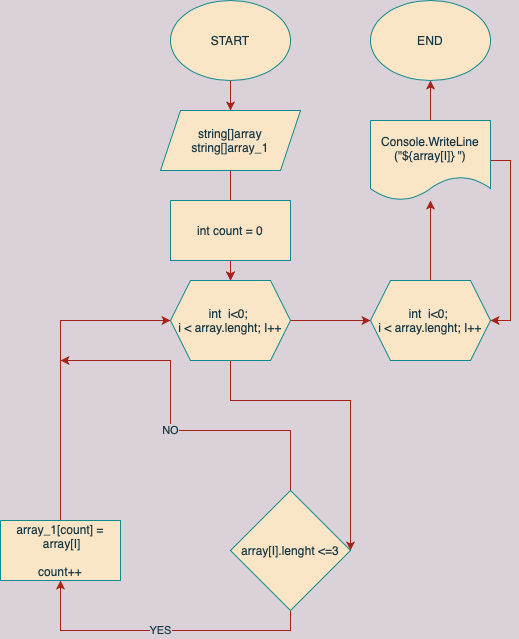

The diagram above was exported from draw.io. Its source (the exported page's mxGraphModel, read from the mxfile embedded in the PNG):
<mxGraphModel dx="942" dy="488" grid="1" gridSize="10" guides="1" tooltips="1" connect="1" arrows="1" fold="1" page="1" pageScale="1" pageWidth="827" pageHeight="1169" background="#DAD2D8" math="0" shadow="0">
  <root>
    <mxCell id="0" />
    <mxCell id="1" parent="0" />
    <mxCell id="LaLZ6aVCOH7WpFKQ0KoN-19" value="" style="edgeStyle=orthogonalEdgeStyle;rounded=0;orthogonalLoop=1;jettySize=auto;html=1;labelBackgroundColor=#DAD2D8;strokeColor=#A8201A;fontColor=#143642;" edge="1" parent="1" source="LaLZ6aVCOH7WpFKQ0KoN-1" target="LaLZ6aVCOH7WpFKQ0KoN-2">
      <mxGeometry relative="1" as="geometry" />
    </mxCell>
    <mxCell id="LaLZ6aVCOH7WpFKQ0KoN-1" value="START" style="ellipse;whiteSpace=wrap;html=1;fillColor=#FAE5C7;strokeColor=#0F8B8D;fontColor=#143642;" vertex="1" parent="1">
      <mxGeometry x="320" y="30" width="120" height="80" as="geometry" />
    </mxCell>
    <mxCell id="LaLZ6aVCOH7WpFKQ0KoN-20" value="" style="edgeStyle=orthogonalEdgeStyle;rounded=0;orthogonalLoop=1;jettySize=auto;html=1;labelBackgroundColor=#DAD2D8;strokeColor=#A8201A;fontColor=#143642;" edge="1" parent="1" source="LaLZ6aVCOH7WpFKQ0KoN-2" target="LaLZ6aVCOH7WpFKQ0KoN-4">
      <mxGeometry relative="1" as="geometry" />
    </mxCell>
    <mxCell id="LaLZ6aVCOH7WpFKQ0KoN-2" value="string[]array&lt;br&gt;string[]array_1" style="shape=parallelogram;perimeter=parallelogramPerimeter;whiteSpace=wrap;html=1;fixedSize=1;fillColor=#FAE5C7;strokeColor=#0F8B8D;fontColor=#143642;" vertex="1" parent="1">
      <mxGeometry x="310" y="140" width="140" height="60" as="geometry" />
    </mxCell>
    <mxCell id="LaLZ6aVCOH7WpFKQ0KoN-14" value="" style="edgeStyle=orthogonalEdgeStyle;rounded=0;orthogonalLoop=1;jettySize=auto;html=1;labelBackgroundColor=#DAD2D8;strokeColor=#A8201A;fontColor=#143642;" edge="1" parent="1" source="LaLZ6aVCOH7WpFKQ0KoN-3" target="LaLZ6aVCOH7WpFKQ0KoN-4">
      <mxGeometry relative="1" as="geometry" />
    </mxCell>
    <mxCell id="LaLZ6aVCOH7WpFKQ0KoN-3" value="int count = 0" style="rounded=0;whiteSpace=wrap;html=1;fillColor=#FAE5C7;strokeColor=#0F8B8D;fontColor=#143642;" vertex="1" parent="1">
      <mxGeometry x="320" y="230" width="120" height="60" as="geometry" />
    </mxCell>
    <mxCell id="LaLZ6aVCOH7WpFKQ0KoN-8" value="" style="edgeStyle=orthogonalEdgeStyle;rounded=0;orthogonalLoop=1;jettySize=auto;html=1;labelBackgroundColor=#DAD2D8;strokeColor=#A8201A;fontColor=#143642;" edge="1" parent="1" source="LaLZ6aVCOH7WpFKQ0KoN-4" target="LaLZ6aVCOH7WpFKQ0KoN-7">
      <mxGeometry relative="1" as="geometry" />
    </mxCell>
    <mxCell id="LaLZ6aVCOH7WpFKQ0KoN-9" value="" style="edgeStyle=orthogonalEdgeStyle;rounded=0;orthogonalLoop=1;jettySize=auto;html=1;entryX=1;entryY=0.5;entryDx=0;entryDy=0;labelBackgroundColor=#DAD2D8;strokeColor=#A8201A;fontColor=#143642;" edge="1" parent="1" source="LaLZ6aVCOH7WpFKQ0KoN-4" target="LaLZ6aVCOH7WpFKQ0KoN-5">
      <mxGeometry relative="1" as="geometry">
        <Array as="points">
          <mxPoint x="380" y="430" />
          <mxPoint x="500" y="430" />
        </Array>
      </mxGeometry>
    </mxCell>
    <mxCell id="LaLZ6aVCOH7WpFKQ0KoN-4" value="int &amp;nbsp;i&amp;lt;0; &lt;br&gt;i &amp;lt; array.lenght; I++" style="shape=hexagon;perimeter=hexagonPerimeter2;whiteSpace=wrap;html=1;fixedSize=1;fillColor=#FAE5C7;strokeColor=#0F8B8D;fontColor=#143642;" vertex="1" parent="1">
      <mxGeometry x="320" y="310" width="120" height="80" as="geometry" />
    </mxCell>
    <mxCell id="LaLZ6aVCOH7WpFKQ0KoN-11" value="YES" style="edgeStyle=orthogonalEdgeStyle;rounded=0;orthogonalLoop=1;jettySize=auto;html=1;exitX=0.5;exitY=1;exitDx=0;exitDy=0;entryX=0.5;entryY=1;entryDx=0;entryDy=0;labelBackgroundColor=#DAD2D8;strokeColor=#A8201A;fontColor=#143642;" edge="1" parent="1" source="LaLZ6aVCOH7WpFKQ0KoN-5" target="LaLZ6aVCOH7WpFKQ0KoN-6">
      <mxGeometry relative="1" as="geometry" />
    </mxCell>
    <mxCell id="LaLZ6aVCOH7WpFKQ0KoN-13" value="NO" style="edgeStyle=orthogonalEdgeStyle;rounded=0;orthogonalLoop=1;jettySize=auto;html=1;labelBackgroundColor=#DAD2D8;strokeColor=#A8201A;fontColor=#143642;" edge="1" parent="1" source="LaLZ6aVCOH7WpFKQ0KoN-5">
      <mxGeometry relative="1" as="geometry">
        <mxPoint x="210" y="390" as="targetPoint" />
        <Array as="points">
          <mxPoint x="320" y="460" />
          <mxPoint x="320" y="390" />
        </Array>
      </mxGeometry>
    </mxCell>
    <mxCell id="LaLZ6aVCOH7WpFKQ0KoN-5" value="array[I].lenght &amp;lt;=3" style="rhombus;whiteSpace=wrap;html=1;fillColor=#FAE5C7;strokeColor=#0F8B8D;fontColor=#143642;" vertex="1" parent="1">
      <mxGeometry x="380" y="520" width="120" height="120" as="geometry" />
    </mxCell>
    <mxCell id="LaLZ6aVCOH7WpFKQ0KoN-12" style="edgeStyle=orthogonalEdgeStyle;rounded=0;orthogonalLoop=1;jettySize=auto;html=1;entryX=0;entryY=0.5;entryDx=0;entryDy=0;labelBackgroundColor=#DAD2D8;strokeColor=#A8201A;fontColor=#143642;" edge="1" parent="1" source="LaLZ6aVCOH7WpFKQ0KoN-6" target="LaLZ6aVCOH7WpFKQ0KoN-4">
      <mxGeometry relative="1" as="geometry">
        <Array as="points">
          <mxPoint x="210" y="350" />
        </Array>
      </mxGeometry>
    </mxCell>
    <mxCell id="LaLZ6aVCOH7WpFKQ0KoN-6" value="array_1[count] = &amp;nbsp;array[I]&lt;br&gt;&lt;br&gt;count++" style="rounded=0;whiteSpace=wrap;html=1;fillColor=#FAE5C7;strokeColor=#0F8B8D;fontColor=#143642;" vertex="1" parent="1">
      <mxGeometry x="150" y="550" width="120" height="60" as="geometry" />
    </mxCell>
    <mxCell id="LaLZ6aVCOH7WpFKQ0KoN-22" value="" style="edgeStyle=orthogonalEdgeStyle;rounded=0;orthogonalLoop=1;jettySize=auto;html=1;labelBackgroundColor=#DAD2D8;strokeColor=#A8201A;fontColor=#143642;" edge="1" parent="1" source="LaLZ6aVCOH7WpFKQ0KoN-7" target="LaLZ6aVCOH7WpFKQ0KoN-21">
      <mxGeometry relative="1" as="geometry" />
    </mxCell>
    <mxCell id="LaLZ6aVCOH7WpFKQ0KoN-7" value="int &amp;nbsp;i&amp;lt;0;&amp;nbsp;&lt;br&gt;i &amp;lt; array.lenght; I++" style="shape=hexagon;perimeter=hexagonPerimeter2;whiteSpace=wrap;html=1;fixedSize=1;fillColor=#FAE5C7;strokeColor=#0F8B8D;fontColor=#143642;" vertex="1" parent="1">
      <mxGeometry x="520" y="310" width="120" height="80" as="geometry" />
    </mxCell>
    <mxCell id="LaLZ6aVCOH7WpFKQ0KoN-23" style="edgeStyle=orthogonalEdgeStyle;rounded=0;orthogonalLoop=1;jettySize=auto;html=1;entryX=1;entryY=0.5;entryDx=0;entryDy=0;labelBackgroundColor=#DAD2D8;strokeColor=#A8201A;fontColor=#143642;" edge="1" parent="1" source="LaLZ6aVCOH7WpFKQ0KoN-21" target="LaLZ6aVCOH7WpFKQ0KoN-7">
      <mxGeometry relative="1" as="geometry">
        <Array as="points">
          <mxPoint x="660" y="190" />
          <mxPoint x="660" y="350" />
        </Array>
      </mxGeometry>
    </mxCell>
    <mxCell id="LaLZ6aVCOH7WpFKQ0KoN-27" value="" style="edgeStyle=orthogonalEdgeStyle;rounded=0;orthogonalLoop=1;jettySize=auto;html=1;labelBackgroundColor=#DAD2D8;strokeColor=#A8201A;fontColor=#143642;" edge="1" parent="1" source="LaLZ6aVCOH7WpFKQ0KoN-21" target="LaLZ6aVCOH7WpFKQ0KoN-26">
      <mxGeometry relative="1" as="geometry" />
    </mxCell>
    <mxCell id="LaLZ6aVCOH7WpFKQ0KoN-21" value="Console.WriteLine (&quot;${array[I]} &quot;)" style="shape=document;whiteSpace=wrap;html=1;boundedLbl=1;fillColor=#FAE5C7;strokeColor=#0F8B8D;fontColor=#143642;" vertex="1" parent="1">
      <mxGeometry x="520" y="150" width="120" height="80" as="geometry" />
    </mxCell>
    <mxCell id="LaLZ6aVCOH7WpFKQ0KoN-26" value="END" style="ellipse;whiteSpace=wrap;html=1;fillColor=#FAE5C7;strokeColor=#0F8B8D;fontColor=#143642;" vertex="1" parent="1">
      <mxGeometry x="520" y="30" width="120" height="80" as="geometry" />
    </mxCell>
  </root>
</mxGraphModel>